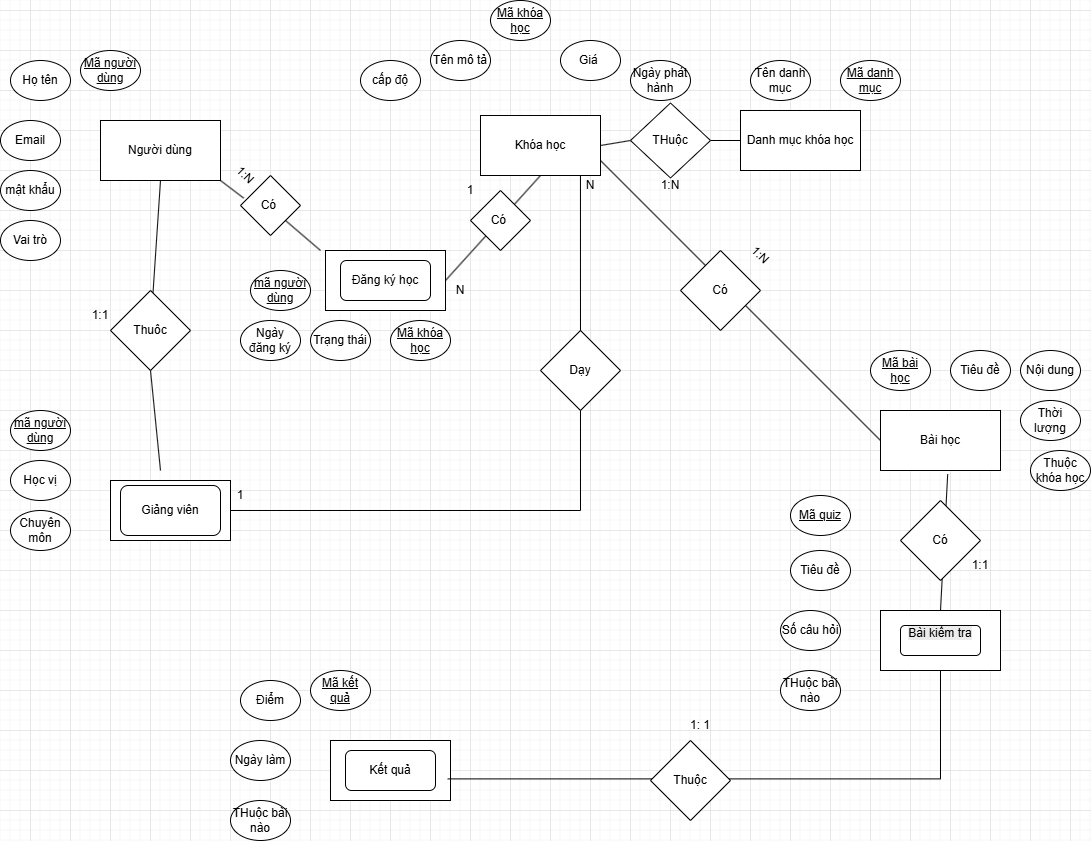

The diagram above was exported from draw.io. Its source (the exported page's mxGraphModel, read from the mxfile embedded in the PNG):
<mxGraphModel dx="1042" dy="569" grid="1" gridSize="10" guides="1" tooltips="1" connect="1" arrows="1" fold="1" page="0" pageScale="1" pageWidth="827" pageHeight="1169" math="0" shadow="0">
  <root>
    <mxCell id="0" />
    <mxCell id="1" parent="0" />
    <mxCell id="7pqQ439ideQHCNfjdiXo-1" parent="1" style="whiteSpace=wrap;html=1;" value="Người dùng" vertex="1">
      <mxGeometry height="60" width="120" x="190" y="150" as="geometry" />
    </mxCell>
    <mxCell id="7pqQ439ideQHCNfjdiXo-3" parent="1" style="ellipse;whiteSpace=wrap;html=1;" value="Họ tên" vertex="1">
      <mxGeometry height="40" width="60" x="100" y="90" as="geometry" />
    </mxCell>
    <mxCell id="7pqQ439ideQHCNfjdiXo-4" parent="1" style="ellipse;whiteSpace=wrap;html=1;direction=west;" value="&lt;u&gt;Mã người dùng&lt;/u&gt;" vertex="1">
      <mxGeometry height="40" width="60" x="170" y="80" as="geometry" />
    </mxCell>
    <mxCell id="7pqQ439ideQHCNfjdiXo-5" parent="1" style="ellipse;whiteSpace=wrap;html=1;" value="mật khẩu" vertex="1">
      <mxGeometry height="40" width="60" x="90" y="200" as="geometry" />
    </mxCell>
    <mxCell id="7pqQ439ideQHCNfjdiXo-6" parent="1" style="ellipse;whiteSpace=wrap;html=1;" value="Email" vertex="1">
      <mxGeometry height="40" width="60" x="90" y="150" as="geometry" />
    </mxCell>
    <mxCell id="7pqQ439ideQHCNfjdiXo-7" parent="1" style="ellipse;whiteSpace=wrap;html=1;" value="Vai trò" vertex="1">
      <mxGeometry height="40" width="60" x="90" y="250" as="geometry" />
    </mxCell>
    <mxCell id="7pqQ439ideQHCNfjdiXo-8" parent="1" style="whiteSpace=wrap;html=1;" value="Khóa học" vertex="1">
      <mxGeometry height="60" width="120" x="570" y="145" as="geometry" />
    </mxCell>
    <mxCell id="7pqQ439ideQHCNfjdiXo-9" parent="1" style="ellipse;whiteSpace=wrap;html=1;" value="Tên mô tả" vertex="1">
      <mxGeometry height="40" width="60" x="520" y="70" as="geometry" />
    </mxCell>
    <mxCell id="7pqQ439ideQHCNfjdiXo-10" parent="1" style="ellipse;whiteSpace=wrap;html=1;direction=west;" value="&lt;u&gt;Mã khóa học&lt;/u&gt;" vertex="1">
      <mxGeometry height="40" width="60" x="580" y="30" as="geometry" />
    </mxCell>
    <mxCell id="7pqQ439ideQHCNfjdiXo-11" parent="1" style="ellipse;whiteSpace=wrap;html=1;" value="Giá&amp;nbsp;" vertex="1">
      <mxGeometry height="40" width="60" x="650" y="70" as="geometry" />
    </mxCell>
    <mxCell id="7pqQ439ideQHCNfjdiXo-12" parent="1" style="ellipse;whiteSpace=wrap;html=1;" value="cấp độ" vertex="1">
      <mxGeometry height="40" width="60" x="450" y="90" as="geometry" />
    </mxCell>
    <mxCell id="7pqQ439ideQHCNfjdiXo-13" parent="1" style="ellipse;whiteSpace=wrap;html=1;" value="Ngày phát hành" vertex="1">
      <mxGeometry height="40" width="60" x="720" y="90" as="geometry" />
    </mxCell>
    <mxCell id="7pqQ439ideQHCNfjdiXo-14" parent="1" style="whiteSpace=wrap;html=1;" value="Danh mục khóa học" vertex="1">
      <mxGeometry height="60" width="120" x="830" y="140" as="geometry" />
    </mxCell>
    <mxCell id="7pqQ439ideQHCNfjdiXo-15" parent="1" style="ellipse;whiteSpace=wrap;html=1;" value="Tên danh mục" vertex="1">
      <mxGeometry height="40" width="60" x="840" y="90" as="geometry" />
    </mxCell>
    <mxCell id="7pqQ439ideQHCNfjdiXo-16" parent="1" style="ellipse;whiteSpace=wrap;html=1;direction=west;" value="&lt;u&gt;Mã danh mục&lt;/u&gt;" vertex="1">
      <mxGeometry height="40" width="60" x="930" y="90" as="geometry" />
    </mxCell>
    <mxCell id="7pqQ439ideQHCNfjdiXo-26" parent="1" style="whiteSpace=wrap;html=1;" value="" vertex="1">
      <mxGeometry height="60" width="120" x="200" y="510" as="geometry" />
    </mxCell>
    <mxCell id="7pqQ439ideQHCNfjdiXo-27" parent="1" style="ellipse;whiteSpace=wrap;html=1;" value="Học vị" vertex="1">
      <mxGeometry height="40" width="60" x="100" y="490" as="geometry" />
    </mxCell>
    <mxCell id="7pqQ439ideQHCNfjdiXo-28" parent="1" style="ellipse;whiteSpace=wrap;html=1;direction=west;" value="&lt;u&gt;mã người dùng&lt;/u&gt;" vertex="1">
      <mxGeometry height="40" width="60" x="100" y="440" as="geometry" />
    </mxCell>
    <mxCell id="7pqQ439ideQHCNfjdiXo-29" parent="1" style="ellipse;whiteSpace=wrap;html=1;" value="Chuyên môn" vertex="1">
      <mxGeometry height="40" width="60" x="100" y="540" as="geometry" />
    </mxCell>
    <mxCell id="7pqQ439ideQHCNfjdiXo-30" parent="1" style="whiteSpace=wrap;html=1;" value="" vertex="1">
      <mxGeometry height="60" width="120" x="415" y="280" as="geometry" />
    </mxCell>
    <mxCell id="7pqQ439ideQHCNfjdiXo-31" parent="1" style="ellipse;whiteSpace=wrap;html=1;" value="Ngày đăng ký" vertex="1">
      <mxGeometry height="40" width="60" x="330" y="350" as="geometry" />
    </mxCell>
    <mxCell id="7pqQ439ideQHCNfjdiXo-32" parent="1" style="ellipse;whiteSpace=wrap;html=1;direction=west;" value="&lt;u&gt;mã người dùng&lt;/u&gt;" vertex="1">
      <mxGeometry height="40" width="60" x="340" y="300" as="geometry" />
    </mxCell>
    <mxCell id="7pqQ439ideQHCNfjdiXo-33" parent="1" style="ellipse;whiteSpace=wrap;html=1;" value="Trạng thái" vertex="1">
      <mxGeometry height="40" width="60" x="400" y="350" as="geometry" />
    </mxCell>
    <mxCell id="7pqQ439ideQHCNfjdiXo-34" parent="1" style="whiteSpace=wrap;html=1;" value="Bài học" vertex="1">
      <mxGeometry height="60" width="120" x="970" y="440" as="geometry" />
    </mxCell>
    <mxCell id="7pqQ439ideQHCNfjdiXo-35" parent="1" style="ellipse;whiteSpace=wrap;html=1;" value="Tiêu đề" vertex="1">
      <mxGeometry height="40" width="60" x="1040" y="380" as="geometry" />
    </mxCell>
    <mxCell id="7pqQ439ideQHCNfjdiXo-36" parent="1" style="ellipse;whiteSpace=wrap;html=1;direction=west;" value="&lt;u&gt;Mã bài học&lt;/u&gt;" vertex="1">
      <mxGeometry height="40" width="60" x="960" y="380" as="geometry" />
    </mxCell>
    <mxCell id="7pqQ439ideQHCNfjdiXo-37" parent="1" style="ellipse;whiteSpace=wrap;html=1;" value="Nội dung" vertex="1">
      <mxGeometry height="40" width="60" x="1110" y="380" as="geometry" />
    </mxCell>
    <mxCell id="7pqQ439ideQHCNfjdiXo-42" parent="1" style="ellipse;whiteSpace=wrap;html=1;" value="Thời lượng" vertex="1">
      <mxGeometry height="40" width="60" x="1110" y="430" as="geometry" />
    </mxCell>
    <mxCell id="7pqQ439ideQHCNfjdiXo-43" parent="1" style="ellipse;whiteSpace=wrap;html=1;" value="Thuộc khóa học" vertex="1">
      <mxGeometry height="40" width="60" x="1120" y="480" as="geometry" />
    </mxCell>
    <mxCell id="7pqQ439ideQHCNfjdiXo-44" parent="1" style="whiteSpace=wrap;html=1;" value="" vertex="1">
      <mxGeometry height="60" width="120" x="970" y="640" as="geometry" />
    </mxCell>
    <mxCell id="7pqQ439ideQHCNfjdiXo-45" parent="1" style="ellipse;whiteSpace=wrap;html=1;" value="Tiêu đề" vertex="1">
      <mxGeometry height="40" width="60" x="880" y="580" as="geometry" />
    </mxCell>
    <mxCell id="7pqQ439ideQHCNfjdiXo-46" parent="1" style="ellipse;whiteSpace=wrap;html=1;direction=west;" value="&lt;u&gt;Mã quiz&lt;/u&gt;" vertex="1">
      <mxGeometry height="40" width="60" x="880" y="525" as="geometry" />
    </mxCell>
    <mxCell id="7pqQ439ideQHCNfjdiXo-47" parent="1" style="ellipse;whiteSpace=wrap;html=1;" value="Số câu hỏi" vertex="1">
      <mxGeometry height="40" width="60" x="870" y="640" as="geometry" />
    </mxCell>
    <mxCell id="7pqQ439ideQHCNfjdiXo-48" parent="1" style="ellipse;whiteSpace=wrap;html=1;" value="THuộc bài nào" vertex="1">
      <mxGeometry height="40" width="60" x="870" y="700" as="geometry" />
    </mxCell>
    <mxCell id="7pqQ439ideQHCNfjdiXo-50" parent="1" style="whiteSpace=wrap;html=1;" value="Kết quả" vertex="1">
      <mxGeometry height="60" width="120" x="420" y="770" as="geometry" />
    </mxCell>
    <mxCell id="7pqQ439ideQHCNfjdiXo-51" parent="1" style="ellipse;whiteSpace=wrap;html=1;" value="Điểm" vertex="1">
      <mxGeometry height="40" width="60" x="330" y="710" as="geometry" />
    </mxCell>
    <mxCell id="7pqQ439ideQHCNfjdiXo-52" parent="1" style="ellipse;whiteSpace=wrap;html=1;direction=west;" value="&lt;u&gt;Mã kết quả&lt;/u&gt;" vertex="1">
      <mxGeometry height="40" width="60" x="400" y="700" as="geometry" />
    </mxCell>
    <mxCell id="7pqQ439ideQHCNfjdiXo-53" parent="1" style="ellipse;whiteSpace=wrap;html=1;" value="Ngày làm" vertex="1">
      <mxGeometry height="40" width="60" x="320" y="770" as="geometry" />
    </mxCell>
    <mxCell id="7pqQ439ideQHCNfjdiXo-54" parent="1" style="ellipse;whiteSpace=wrap;html=1;" value="THuộc bài nào" vertex="1">
      <mxGeometry height="40" width="60" x="320" y="830" as="geometry" />
    </mxCell>
    <mxCell id="7pqQ439ideQHCNfjdiXo-56" parent="1" style="rounded=1;whiteSpace=wrap;html=1;" value="Đăng ký học" vertex="1">
      <mxGeometry height="40" width="90" x="430" y="290" as="geometry" />
    </mxCell>
    <mxCell id="7pqQ439ideQHCNfjdiXo-57" parent="1" style="ellipse;whiteSpace=wrap;html=1;direction=west;" value="&lt;u&gt;Mã khóa học&lt;/u&gt;" vertex="1">
      <mxGeometry height="40" width="60" x="480" y="350" as="geometry" />
    </mxCell>
    <mxCell id="7pqQ439ideQHCNfjdiXo-59" parent="1" style="rhombus;whiteSpace=wrap;html=1;" value="Có&amp;nbsp;" vertex="1">
      <mxGeometry height="60" width="60" x="330" y="205" as="geometry" />
    </mxCell>
    <mxCell id="7pqQ439ideQHCNfjdiXo-60" edge="1" parent="1" source="7pqQ439ideQHCNfjdiXo-59" style="endArrow=none;html=1;rounded=0;entryX=1;entryY=1;entryDx=0;entryDy=0;exitX=0.053;exitY=0.377;exitDx=0;exitDy=0;exitPerimeter=0;" target="7pqQ439ideQHCNfjdiXo-1" value="">
      <mxGeometry height="50" relative="1" width="50" as="geometry">
        <mxPoint x="520" y="390" as="sourcePoint" />
        <mxPoint x="570" y="340" as="targetPoint" />
      </mxGeometry>
    </mxCell>
    <mxCell id="7pqQ439ideQHCNfjdiXo-61" parent="1" style="text;html=1;whiteSpace=wrap;strokeColor=none;fillColor=none;align=center;verticalAlign=middle;rounded=0;rotation=45;" value="1:N" vertex="1">
      <mxGeometry height="30" width="50" x="310" y="190" as="geometry" />
    </mxCell>
    <mxCell id="7pqQ439ideQHCNfjdiXo-62" edge="1" parent="1" style="endArrow=none;html=1;rounded=0;entryX=1;entryY=1;entryDx=0;entryDy=0;" target="7pqQ439ideQHCNfjdiXo-59" value="">
      <mxGeometry height="50" relative="1" width="50" as="geometry">
        <mxPoint x="410" y="280" as="sourcePoint" />
        <mxPoint x="570" y="340" as="targetPoint" />
      </mxGeometry>
    </mxCell>
    <mxCell id="7pqQ439ideQHCNfjdiXo-64" edge="1" parent="1" source="7pqQ439ideQHCNfjdiXo-30" style="endArrow=none;html=1;rounded=0;entryX=0.5;entryY=1;entryDx=0;entryDy=0;exitX=1;exitY=0.5;exitDx=0;exitDy=0;" target="7pqQ439ideQHCNfjdiXo-8" value="">
      <mxGeometry height="50" relative="1" width="50" as="geometry">
        <mxPoint x="520" y="390" as="sourcePoint" />
        <mxPoint x="570" y="340" as="targetPoint" />
      </mxGeometry>
    </mxCell>
    <mxCell id="7pqQ439ideQHCNfjdiXo-65" parent="1" style="rhombus;whiteSpace=wrap;html=1;" value="Có&amp;nbsp;" vertex="1">
      <mxGeometry height="60" width="60" x="560" y="220" as="geometry" />
    </mxCell>
    <mxCell id="7pqQ439ideQHCNfjdiXo-67" parent="1" style="text;html=1;whiteSpace=wrap;strokeColor=none;fillColor=none;align=center;verticalAlign=middle;rounded=0;" value="1" vertex="1">
      <mxGeometry height="30" width="60" x="530" y="205" as="geometry" />
    </mxCell>
    <mxCell id="7pqQ439ideQHCNfjdiXo-68" parent="1" style="text;html=1;whiteSpace=wrap;strokeColor=none;fillColor=none;align=center;verticalAlign=middle;rounded=0;" value="N" vertex="1">
      <mxGeometry height="30" width="60" x="520" y="305" as="geometry" />
    </mxCell>
    <mxCell id="7pqQ439ideQHCNfjdiXo-69" edge="1" parent="1" source="7pqQ439ideQHCNfjdiXo-26" style="endArrow=none;html=1;rounded=0;exitX=1;exitY=0.5;exitDx=0;exitDy=0;entryX=0.833;entryY=1.003;entryDx=0;entryDy=0;entryPerimeter=0;edgeStyle=orthogonalEdgeStyle;" target="7pqQ439ideQHCNfjdiXo-8" value="">
      <mxGeometry height="50" relative="1" width="50" as="geometry">
        <mxPoint x="360" y="390" as="sourcePoint" />
        <mxPoint x="410" y="340" as="targetPoint" />
      </mxGeometry>
    </mxCell>
    <mxCell id="7pqQ439ideQHCNfjdiXo-70" parent="1" style="rhombus;whiteSpace=wrap;html=1;" value="Dạy" vertex="1">
      <mxGeometry height="80" width="80" x="630" y="360" as="geometry" />
    </mxCell>
    <mxCell id="7pqQ439ideQHCNfjdiXo-75" parent="1" style="text;html=1;whiteSpace=wrap;strokeColor=none;fillColor=none;align=center;verticalAlign=middle;rounded=0;" value="1" vertex="1">
      <mxGeometry height="30" width="60" x="300" y="510" as="geometry" />
    </mxCell>
    <mxCell id="7pqQ439ideQHCNfjdiXo-76" parent="1" style="text;html=1;whiteSpace=wrap;strokeColor=none;fillColor=none;align=center;verticalAlign=middle;rounded=0;" value="N" vertex="1">
      <mxGeometry height="30" width="60" x="650" y="200" as="geometry" />
    </mxCell>
    <mxCell id="7pqQ439ideQHCNfjdiXo-77" parent="1" style="rounded=1;whiteSpace=wrap;html=1;" value="Giảng viên" vertex="1">
      <mxGeometry height="50" width="100" x="210" y="515" as="geometry" />
    </mxCell>
    <mxCell id="7pqQ439ideQHCNfjdiXo-79" edge="1" parent="1" source="7pqQ439ideQHCNfjdiXo-78" style="endArrow=none;html=1;rounded=0;entryX=1;entryY=0.5;entryDx=0;entryDy=0;exitX=0;exitY=0.5;exitDx=0;exitDy=0;" target="7pqQ439ideQHCNfjdiXo-8" value="">
      <mxGeometry height="50" relative="1" width="50" as="geometry">
        <mxPoint x="540" y="310" as="sourcePoint" />
        <mxPoint x="590" y="260" as="targetPoint" />
      </mxGeometry>
    </mxCell>
    <mxCell id="7pqQ439ideQHCNfjdiXo-80" edge="1" parent="1" source="7pqQ439ideQHCNfjdiXo-14" style="endArrow=none;html=1;rounded=0;entryX=1;entryY=0.5;entryDx=0;entryDy=0;exitX=0;exitY=0.5;exitDx=0;exitDy=0;" target="7pqQ439ideQHCNfjdiXo-78" value="">
      <mxGeometry height="50" relative="1" width="50" as="geometry">
        <mxPoint x="830" y="170" as="sourcePoint" />
        <mxPoint x="690" y="175" as="targetPoint" />
      </mxGeometry>
    </mxCell>
    <mxCell id="7pqQ439ideQHCNfjdiXo-78" parent="1" style="rhombus;whiteSpace=wrap;html=1;" value="THuộc" vertex="1">
      <mxGeometry height="75" width="80" x="720" y="132.5" as="geometry" />
    </mxCell>
    <mxCell id="7pqQ439ideQHCNfjdiXo-81" parent="1" style="text;html=1;whiteSpace=wrap;strokeColor=none;fillColor=none;align=center;verticalAlign=middle;rounded=0;" value="1:N" vertex="1">
      <mxGeometry height="30" width="60" x="730" y="200" as="geometry" />
    </mxCell>
    <mxCell id="7pqQ439ideQHCNfjdiXo-82" edge="1" parent="1" source="7pqQ439ideQHCNfjdiXo-8" style="endArrow=none;html=1;rounded=0;entryX=0;entryY=0.5;entryDx=0;entryDy=0;exitX=1;exitY=0.75;exitDx=0;exitDy=0;" target="7pqQ439ideQHCNfjdiXo-34" value="">
      <mxGeometry height="50" relative="1" width="50" as="geometry">
        <mxPoint x="720" y="410" as="sourcePoint" />
        <mxPoint x="770" y="360" as="targetPoint" />
      </mxGeometry>
    </mxCell>
    <mxCell id="7pqQ439ideQHCNfjdiXo-83" parent="1" style="rhombus;whiteSpace=wrap;html=1;" value="Có" vertex="1">
      <mxGeometry height="80" width="80" x="770" y="280" as="geometry" />
    </mxCell>
    <mxCell id="7pqQ439ideQHCNfjdiXo-84" parent="1" style="text;html=1;whiteSpace=wrap;strokeColor=none;fillColor=none;align=center;verticalAlign=middle;rounded=0;rotation=45;" value="1:N" vertex="1">
      <mxGeometry height="30" width="60" x="820" y="270" as="geometry" />
    </mxCell>
    <mxCell id="7pqQ439ideQHCNfjdiXo-85" edge="1" parent="1" source="7pqQ439ideQHCNfjdiXo-44" style="endArrow=none;html=1;rounded=0;entryX=0.56;entryY=1.06;entryDx=0;entryDy=0;entryPerimeter=0;exitX=0.5;exitY=0;exitDx=0;exitDy=0;" target="7pqQ439ideQHCNfjdiXo-34" value="">
      <mxGeometry height="50" relative="1" width="50" as="geometry">
        <mxPoint x="1030" y="630" as="sourcePoint" />
        <mxPoint x="950" y="660" as="targetPoint" />
      </mxGeometry>
    </mxCell>
    <mxCell id="7pqQ439ideQHCNfjdiXo-86" parent="1" style="rhombus;whiteSpace=wrap;html=1;" value="Có" vertex="1">
      <mxGeometry height="80" width="80" x="990" y="530" as="geometry" />
    </mxCell>
    <mxCell id="7pqQ439ideQHCNfjdiXo-87" parent="1" style="text;html=1;whiteSpace=wrap;strokeColor=none;fillColor=none;align=center;verticalAlign=middle;rounded=0;" value="1:1" vertex="1">
      <mxGeometry height="30" width="60" x="1040" y="580" as="geometry" />
    </mxCell>
    <mxCell id="7pqQ439ideQHCNfjdiXo-88" parent="1" style="rounded=1;whiteSpace=wrap;html=1;" value="&#10;&lt;span style=&quot;color: rgb(0, 0, 0); font-family: Helvetica; font-size: 12px; font-style: normal; font-variant-ligatures: normal; font-variant-caps: normal; font-weight: 400; letter-spacing: normal; orphans: 2; text-align: center; text-indent: 0px; text-transform: none; widows: 2; word-spacing: 0px; -webkit-text-stroke-width: 0px; white-space: normal; background-color: rgb(236, 236, 236); text-decoration-thickness: initial; text-decoration-style: initial; text-decoration-color: initial; display: inline !important; float: none;&quot;&gt;Bài kiểm tra&lt;/span&gt;&#10;&#10;" vertex="1">
      <mxGeometry height="30" width="80" x="990" y="655" as="geometry" />
    </mxCell>
    <mxCell id="7pqQ439ideQHCNfjdiXo-89" edge="1" parent="1" source="7pqQ439ideQHCNfjdiXo-50" style="endArrow=none;html=1;rounded=0;exitX=0.977;exitY=0.64;exitDx=0;exitDy=0;exitPerimeter=0;entryX=0.5;entryY=1;entryDx=0;entryDy=0;edgeStyle=orthogonalEdgeStyle;" target="7pqQ439ideQHCNfjdiXo-44" value="">
      <mxGeometry height="50" relative="1" width="50" as="geometry">
        <mxPoint x="640" y="710" as="sourcePoint" />
        <mxPoint x="1020" y="800" as="targetPoint" />
      </mxGeometry>
    </mxCell>
    <mxCell id="7pqQ439ideQHCNfjdiXo-90" parent="1" style="rounded=1;whiteSpace=wrap;html=1;" value="Kết quả" vertex="1">
      <mxGeometry height="40" width="90" x="435" y="780" as="geometry" />
    </mxCell>
    <mxCell id="7pqQ439ideQHCNfjdiXo-91" parent="1" style="rhombus;whiteSpace=wrap;html=1;" value="Thuộc" vertex="1">
      <mxGeometry height="80" width="80" x="740" y="770" as="geometry" />
    </mxCell>
    <mxCell id="7pqQ439ideQHCNfjdiXo-92" parent="1" style="text;html=1;whiteSpace=wrap;strokeColor=none;fillColor=none;align=center;verticalAlign=middle;rounded=0;" value="1: 1" vertex="1">
      <mxGeometry height="30" width="60" x="760" y="740" as="geometry" />
    </mxCell>
    <mxCell id="7pqQ439ideQHCNfjdiXo-94" edge="1" parent="1" source="7pqQ439ideQHCNfjdiXo-93" style="endArrow=none;html=1;rounded=0;entryX=0.5;entryY=1;entryDx=0;entryDy=0;" target="7pqQ439ideQHCNfjdiXo-1" value="">
      <mxGeometry height="50" relative="1" width="50" as="geometry">
        <mxPoint x="250" y="500" as="sourcePoint" />
        <mxPoint x="350" y="360" as="targetPoint" />
      </mxGeometry>
    </mxCell>
    <mxCell id="7pqQ439ideQHCNfjdiXo-95" edge="1" parent="1" style="endArrow=none;html=1;rounded=0;entryX=0.5;entryY=1;entryDx=0;entryDy=0;" target="7pqQ439ideQHCNfjdiXo-93" value="">
      <mxGeometry height="50" relative="1" width="50" as="geometry">
        <mxPoint x="250" y="500" as="sourcePoint" />
        <mxPoint x="250" y="210" as="targetPoint" />
      </mxGeometry>
    </mxCell>
    <mxCell id="7pqQ439ideQHCNfjdiXo-93" parent="1" style="rhombus;whiteSpace=wrap;html=1;" value="Thuôc" vertex="1">
      <mxGeometry height="80" width="80" x="200" y="320" as="geometry" />
    </mxCell>
    <mxCell id="7pqQ439ideQHCNfjdiXo-96" parent="1" style="text;html=1;whiteSpace=wrap;strokeColor=none;fillColor=none;align=center;verticalAlign=middle;rounded=0;" value="1:1" vertex="1">
      <mxGeometry height="30" width="60" x="160" y="330" as="geometry" />
    </mxCell>
  </root>
</mxGraphModel>